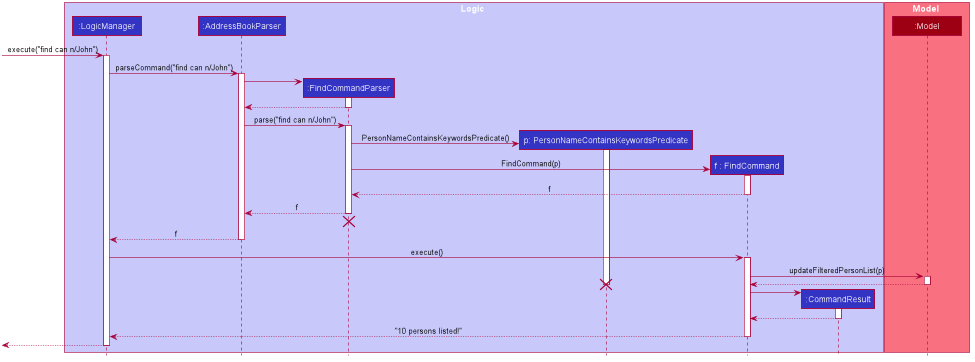

The diagram above was rendered by PlantUML. Its source (embedded in the PNG):
@startuml








skinparam BackgroundColor #FFFFFFF

skinparam Shadowing false

skinparam Class {
    FontColor #FFFFFF
    BorderThickness 1
    BorderColor #FFFFFF
    StereotypeFontColor #FFFFFF
    FontName Arial
}

skinparam Actor {
    BorderColor #000000
    Color #000000
    FontName Arial
}

skinparam Sequence {
    MessageAlign center
    BoxFontSize 15
    BoxPadding 0
    BoxFontColor #FFFFFF
    FontName Arial
}

skinparam Participant {
    FontColor #FFFFFFF
    Padding 20
}

skinparam MinClassWidth 100
skinparam ParticipantPadding 10
skinparam Shadowing false
skinparam DefaultTextAlignment center
skinparam packageStyle Rectangle

hide footbox
hide members
hide circle

box Logic #C8C8FA
participant ":LogicManager" as LogicManager #3333C4
participant ":AddressBookParser" as AddressBookParser #3333C4
participant ":FindCommandParser" as FindCommandParser #3333C4
participant "p: PersonNameContainsKeywordsPredicate" as PersonNameContainsKeywordsPredicate #3333C4
participant "f : FindCommand" as FindCommand #3333C4
participant ":CommandResult" as CommandResult #3333C4

end box

box Model #F97181
participant ":Model" as Model #9D0012
end box

[-> LogicManager : execute("find can n/John")
activate LogicManager

LogicManager -> AddressBookParser : parseCommand("find can n/John")
activate AddressBookParser

create FindCommandParser
AddressBookParser -> FindCommandParser
activate FindCommandParser

FindCommandParser --> AddressBookParser
deactivate FindCommandParser

AddressBookParser -> FindCommandParser : parse("find can n/John")
activate FindCommandParser

create PersonNameContainsKeywordsPredicate
FindCommandParser -> PersonNameContainsKeywordsPredicate : PersonNameContainsKeywordsPredicate()
activate PersonNameContainsKeywordsPredicate

create FindCommand
FindCommandParser -> FindCommand : FindCommand(p)
activate FindCommand

FindCommand --> FindCommandParser : f
deactivate FindCommand

FindCommandParser --> AddressBookParser : f
deactivate FindCommandParser
FindCommandParser -[hidden]-> AddressBookParser
destroy FindCommandParser

AddressBookParser --> LogicManager : f
deactivate AddressBookParser

LogicManager -> FindCommand : execute()
activate FindCommand

FindCommand -> Model : updateFilteredPersonList(p)
activate Model

Model --> FindCommand
deactivate Model

destroy PersonNameContainsKeywordsPredicate

create CommandResult
FindCommand -> CommandResult
activate CommandResult

CommandResult --> FindCommand
deactivate CommandResult

FindCommand --> LogicManager : "10 persons listed!"
deactivate FindCommand

[<--LogicManager
deactivate LogicManager
@enduml